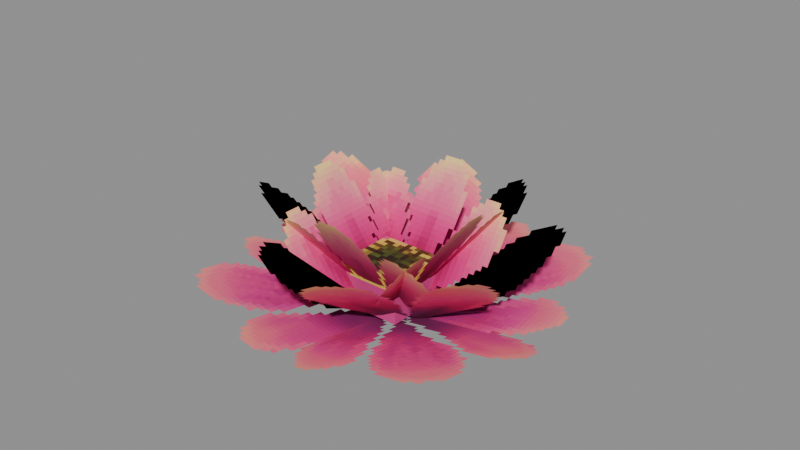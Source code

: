 # Source: Foliage_Cacti_Cacti_Flower_Giant.blend  (saved by Blender 5.0.119; exported with 4.5.12 LTS)
import bpy
from mathutils import Matrix  # noqa: F401  (used for matrix-valued properties, if any)

bpy.ops.wm.read_factory_settings(use_empty=True)
scene = bpy.context.scene
scene.name = 'Scene'

# ---- collections
col_widgets = bpy.data.collections.new('Widgets'); scene.collection.children.link(col_widgets)
col_widgets.hide_viewport = True

# ---- images (referenced by path relative to the original .blend; pixels are not part of the script)
import os
ASSET_DIR = os.environ.get("B2B_ASSET_DIR", "")  # directory of the original .blend (textures are referenced by path, not embedded)
HERE = os.path.dirname(os.path.abspath(__file__))  # packed textures are extracted next to this script under _unpacked/

def load_image(name, relpath, width, height, colorspace="sRGB"):
    """Load a texture the original file referenced (path relative to the .blend, or extracted next to this script)."""
    p = next((c for c in (os.path.join(HERE, relpath), os.path.join(ASSET_DIR, relpath)) if relpath and os.path.exists(c)), "")
    if p:
        img = bpy.data.images.load(p, check_existing=True)
        img.name = name
    else:  # same state as the original file: an image datablock whose file is absent (Cycles renders it pink)
        img = bpy.data.images.new(name, width, height)
        img.source = "FILE"
        img.filepath = "//" + (relpath or name)
    img.colorspace_settings.name = colorspace
    return img
img_image_0 = load_image('Image_0', '_unpacked/Image_0.733f38f8.png', 128, 64, 'sRGB')

# ---- materials (node trees are filled in below, after node groups)
mat_material_0 = bpy.data.materials.new('Material_0')

# ---- material node trees
mat_material_0.use_nodes = True; mat_material_0.node_tree.nodes.clear()
_N = mat_material_0.node_tree.nodes; _L = mat_material_0.node_tree.links
n0 = _N.new('ShaderNodeBsdfPrincipled'); n0.name = 'Principled BSDF'; n0.location = (10, 300)
n0.inputs[2].default_value = 1.0
n1 = _N.new('ShaderNodeOutputMaterial'); n1.name = 'Material Output'; n1.location = (300, 300)
n2 = _N.new('NodeFrame'); n2.name = 'Frame'; n2.location = (0, 0)
n2.label = 'Alpha Clip'
n2.width = 150
n3 = _N.new('ShaderNodeMath'); n3.name = 'Math'; n3.location = (-340, -20)
n3.operation = 'SUBTRACT'
n3.inputs[0].default_value = 1.0
n4 = _N.new('ShaderNodeMath'); n4.name = 'Math.001'; n4.location = (-540, -20)
n4.operation = 'LESS_THAN'
n4.inputs[1].default_value = 0.05
n5 = _N.new('ShaderNodeTexImage'); n5.name = 'Image Texture'; n5.location = (-840, 210)
n5.label = 'BASE COLOR'
n5.image = img_image_0
n5.interpolation = 'Closest'
n5.extension = 'EXTEND'
n3.parent = n2
n4.parent = n2
_L.new(n0.outputs[0], n1.inputs[0])
_L.new(n3.outputs[0], n0.inputs[4])
_L.new(n4.outputs[0], n3.inputs[1])
_L.new(n5.outputs[0], n0.inputs[0])
_L.new(n5.outputs[1], n4.inputs[0])
n1.is_active_output = True

# ---- meshes
me_mesh_0 = bpy.data.meshes.new('Mesh_0')
me_mesh_0.from_pydata([(-1.0, -6.257e-05, 1.0), (1.0, -6.258e-05, 1.0), (-1.0, -6.242e-05, -1.0), (1.0, -6.243e-05, -1.0), (2.756, -0.6576, 1.085), (2.817, -0.6628, -0.9138), (0.8762, 0.02141, 1.027), (0.9365, 0.01621, -0.9723), (-0.9681, -0.668, -2.756), (-0.9078, 0.01089, -0.8752), (1.031, -0.6836, -2.814), (1.091, -0.004708, -0.9337), (2.788, -1.326, -2.67), (0.9089, -0.6519, -2.789), (2.907, -0.6621, -0.7872), (1.028, 0.01155, -0.9059), (2.256, -1.785, 0.9983), (0.7202, -0.5057, 0.9218), (2.777, -1.27, -0.8625), (1.242, 0.00914, -0.9391), (-0.6874, -1.274, 0.9082), (1.191, -0.5874, 0.9362), (-0.8937, -0.6327, -0.975), (0.9845, 0.05384, -0.947), (-0.8149, -1.789, -2.145), (1.044, -1.177, -2.555), (-0.8703, -0.5646, -0.565), (0.9889, 0.04813, -0.9749), (2.117, -2.344, -2.312), (0.5755, -1.088, -2.528), (2.787, -1.256, -0.773), (1.245, -0.0003578, -0.9895), (-0.2725, -1.466, 0.587), (1.697, -1.808, 0.6473), (0.01201, -0.07598, -0.8229), (1.982, -0.418, -0.7626), (1.697, -2.267, -1.96), (-0.2725, -1.925, -2.02), (1.982, -0.4792, -1.11), (0.01202, -0.1372, -1.17), (-0.5911, -1.814, -1.711), (-0.5911, -1.467, 0.2586), (0.8231, -0.4211, -1.957), (0.8231, -0.07382, 0.01302), (2.016, -1.919, 0.3384), (2.016, -2.266, -1.631), (1.171, -0.1341, 0.02365), (1.171, -0.4814, -1.946), (1.238, -0.7663, -1.261), (1.238, -0.6361, -0.5225), (1.325, -0.2814, -1.347), (1.325, -0.1511, -0.608), (0.4997, -0.5078, -0.5451), (0.4997, -0.638, -1.284), (0.5865, -0.02287, -0.6306), (0.5865, -0.1531, -1.369), (0.4997, -0.5078, -0.5451), (1.238, -0.6361, -0.5225), (0.4997, -0.638, -1.284), (1.238, -0.7663, -1.261), (0.5865, -0.1531, -1.369), (1.325, -0.2814, -1.347), (0.5865, -0.02287, -0.6306), (1.325, -0.1511, -0.608), (0.4997, -0.638, -1.284), (1.238, -0.7663, -1.261), (0.5865, -0.1531, -1.369), (1.325, -0.2814, -1.347), (1.238, -0.6361, -0.5225), (0.4997, -0.5078, -0.5451), (1.325, -0.1511, -0.608), (0.5865, -0.02287, -0.6306)], [], [(0, 2, 1), (2, 3, 1), (4, 6, 5), (6, 7, 5), (8, 10, 9), (10, 11, 9), (12, 14, 13), (14, 15, 13), (16, 18, 17), (18, 19, 17), (20, 22, 21), (22, 23, 21), (24, 26, 25), (26, 27, 25), (28, 30, 29), (30, 31, 29), (32, 34, 33), (34, 35, 33), (36, 38, 37), (38, 39, 37), (40, 42, 41), (42, 43, 41), (44, 46, 45), (46, 47, 45), (48, 50, 49), (50, 51, 49), (52, 54, 53), (54, 55, 53), (56, 58, 57), (58, 59, 57), (60, 62, 61), (62, 63, 61), (64, 66, 65), (66, 67, 65), (68, 70, 69), (70, 71, 69)])
me_mesh_0.polygons.foreach_set('use_smooth', [0, 0, 0, 0, 0, 0, 0, 0, 1, 1, 0, 0, 1, 1, 0, 0, 0, 0, 0, 0, 0, 0, 0, 0, 0, 0, 0, 1, 0, 0, 0, 0, 0, 0, 0, 0])
_uv = me_mesh_0.uv_layers.new(name='UVMap')
_uv.uv.foreach_set('vector', [0.0, 1.0, 0.0, 0.5, 0.25, 1.0, 0.0, 0.5, 0.25, 0.5, 0.25, 1.0, 0.0, 1.0, 0.0, 0.5, 0.25, 1.0, 0.0, 0.5, 0.25, 0.5, 0.25, 1.0, 0.0, 1.0, 0.0, 0.5, 0.25, 1.0, 0.0, 0.5, 0.25, 0.5, 0.25, 1.0, 0.0, 1.0, 0.0, 0.5, 0.25, 1.0, 0.0, 0.5, 0.25, 0.5, 0.25, 1.0, 0.25, 1.0, 0.25, 0.5, 0.5, 1.0, 0.25, 0.5, 0.5, 0.5, 0.5, 1.0, 0.25, 1.0, 0.25, 0.5, 0.5, 1.0, 0.25, 0.5, 0.5, 0.5, 0.5, 1.0, 0.25, 1.0, 0.25, 0.5, 0.5, 1.0, 0.25, 0.5, 0.5, 0.5, 0.5, 1.0, 0.25, 1.0, 0.25, 0.5, 0.5, 1.0, 0.25, 0.5, 0.5, 0.5, 0.5, 1.0, 0.5, 1.0, 0.5, 0.5, 0.75, 1.0, 0.5, 0.5, 0.75, 0.5, 0.75, 1.0, 0.75, 1.0, 0.75, 0.5, 0.5, 1.0, 0.75, 0.5, 0.5, 0.5, 0.5, 1.0, 0.5, 1.0, 0.5, 0.5, 0.75, 1.0, 0.5, 0.5, 0.75, 0.5, 0.75, 1.0, 0.75, 1.0, 0.75, 0.5, 0.5, 1.0, 0.75, 0.5, 0.5, 0.5, 0.5, 1.0, 0.0, 0.3125, 0.0, 0.1875, 0.09375, 0.3125, 0.0, 0.1875, 0.09375, 0.1875, 0.09375, 0.3125, 0.0, 0.3125, 0.0, 0.1875, 0.09375, 0.3125, 0.0, 0.1875, 0.09375, 0.1875, 0.09375, 0.3125, 0.0, 0.5, 0.0, 0.3125, 0.09375, 0.5, 0.0, 0.3125, 0.09375, 0.3125, 0.09375, 0.5, 0.0, 0.5, 0.0, 0.3125, 0.09375, 0.5, 0.0, 0.3125, 0.09375, 0.3125, 0.09375, 0.5, 0.0, 0.3125, 0.0, 0.1875, 0.09375, 0.3125, 0.0, 0.1875, 0.09375, 0.1875, 0.09375, 0.3125, 0.0, 0.3125, 0.0, 0.1875, 0.09375, 0.3125, 0.0, 0.1875, 0.09375, 0.1875, 0.09375, 0.3125])
me_mesh_0.materials.append(mat_material_0)
me_mesh_0.update()
me_mesh_0.normals_split_custom_set([tuple(v) for v in zip(*[iter([-9.561e-09, -1.0, -7.512e-08, -9.561e-09, -1.0, -7.512e-08, -9.561e-09, -1.0, -7.512e-08, -9.561e-09, -1.0, -7.512e-08, -9.561e-09, -1.0, -7.512e-08, -9.561e-09, -1.0, -7.512e-08, -0.3394, -0.9406, -0.007793, -0.3394, -0.9406, -0.007793, -0.3394, -0.9406, -0.007793, -0.3394, -0.9406, -0.007793, -0.3394, -0.9406, -0.007793, -0.3394, -0.9406, -0.007793, 0.002594, -0.9406, 0.3395, 0.002594, -0.9406, 0.3395, 0.002594, -0.9406, 0.3395, 0.002594, -0.9406, 0.3395, 0.002594, -0.9406, 0.3395, 0.002594, -0.9406, 0.3395, -0.3368, -0.8812, 0.3317, -0.3368, -0.8812, 0.3317, -0.3368, -0.8812, 0.3317, -0.3368, -0.8812, 0.3317, -0.3368, -0.8812, 0.3317, -0.3368, -0.8812, 0.3317, -0.5853, -0.7242, -0.3645, -0.5853, -0.7242, -0.3645, -0.5853, -0.7242, -0.3645, -0.5853, -0.7242, -0.3645, -0.5853, -0.7243, -0.3645, -0.5853, -0.7242, -0.3645, 0.3277, -0.8828, -0.3365, 0.3277, -0.8828, -0.3365, 0.3277, -0.8828, -0.3365, 0.3277, -0.8828, -0.3365, 0.3277, -0.8828, -0.3365, 0.3277, -0.8828, -0.3365, 0.3675, -0.7287, 0.5778, 0.3675, -0.7287, 0.5778, 0.3675, -0.7287, 0.5778, 0.3675, -0.7287, 0.5778, 0.3675, -0.7287, 0.5778, 0.3675, -0.7287, 0.5778, -0.542, -0.5568, 0.6295, -0.542, -0.5568, 0.6295, -0.542, -0.5568, 0.6295, -0.542, -0.5568, 0.6295, -0.542, -0.5568, 0.6295, -0.542, -0.5568, 0.6295, -0.0996, -0.6985, -0.7086, -0.0996, -0.6985, -0.7086, -0.0996, -0.6985, -0.7086, -0.0996, -0.6985, -0.7086, -0.0996, -0.6985, -0.7086, -0.0996, -0.6985, -0.7086, -0.09961, -0.414, 0.9048, -0.09961, -0.414, 0.9048, -0.09961, -0.414, 0.9048, -0.09961, -0.414, 0.9048, -0.09961, -0.414, 0.9048, -0.09961, -0.414, 0.9048, 0.7071, -0.6964, 0.1228, 0.7071, -0.6964, 0.1228, 0.7071, -0.6964, 0.1228, 0.7071, -0.6964, 0.1228, 0.7071, -0.6964, 0.1228, 0.7071, -0.6964, 0.1228, -0.9063, -0.4162, 0.07338, -0.9063, -0.4162, 0.07338, -0.9063, -0.4162, 0.07338, -0.9063, -0.4162, 0.07338, -0.9063, -0.4162, 0.07338, -0.9063, -0.4162, 0.07338, 0.9848, -0.171, 0.03016, 0.9848, -0.171, 0.03016, 0.9848, -0.171, 0.03016, 0.9848, -0.171, 0.03016, 0.9848, -0.171, 0.03016, 0.9848, -0.171, 0.03016, -0.9848, 0.171, -0.03016, -0.9848, 0.171, -0.03016, -0.9848, 0.171, -0.03016, -0.9848, 0.171, -0.03016, -0.9848, 0.171, -0.03016, -0.9848, 0.171, -0.03016, -0.1737, -0.9698, 0.171, -0.1737, -0.9698, 0.171, -0.1737, -0.9698, 0.171, -0.1737, -0.9698, 0.171, -0.1737, -0.9698, 0.171, -0.1737, -0.9698, 0.171, 0.1737, 0.9698, -0.171, 0.1737, 0.9698, -0.171, 0.1737, 0.9698, -0.171, 0.1737, 0.9698, -0.171, 0.1737, 0.9698, -0.171, 0.1737, 0.9698, -0.171, 3.179e-06, -0.1736, -0.9848, 3.179e-06, -0.1736, -0.9848, 3.179e-06, -0.1736, -0.9848, 1.907e-06, -0.1736, -0.9848, 1.907e-06, -0.1736, -0.9848, 1.907e-06, -0.1736, -0.9848, -2.464e-06, 0.1736, 0.9848, -2.464e-06, 0.1736, 0.9848, -2.464e-06, 0.1736, 0.9848, -2.543e-06, 0.1736, 0.9848, -2.543e-06, 0.1736, 0.9848, -2.543e-06, 0.1736, 0.9848])] * 3)])
me_plane = bpy.data.meshes.new('Plane')
me_plane.from_pydata([(-1.0, -6.123e-17, -1.0), (1.0, -6.123e-17, -1.0), (-1.0, 6.123e-17, 1.0), (1.0, 6.123e-17, 1.0)], [], [(0, 1, 3, 2)])
_uv = me_plane.uv_layers.new(name='UVMap')
_uv.uv.foreach_set('vector', [0.0, 0.0, 1.0, 0.0, 1.0, 1.0, 0.0, 1.0])
me_plane.update()
me_cube = bpy.data.meshes.new('Cube')
me_cube.from_pydata([(-0.1994, -1.091, -0.9364), (-0.1994, -1.091, 1.166), (-0.1994, 1.074, -0.9364), (-0.1994, 1.074, 1.166), (0.8114, -1.091, -0.9364), (0.8114, -1.091, 1.166), (0.8114, 1.074, -0.9364), (0.8114, 1.074, 1.166)], [], [(0, 1, 3, 2), (2, 3, 7, 6), (6, 7, 5, 4), (4, 5, 1, 0), (2, 6, 4, 0), (7, 3, 1, 5)])
_uv = me_cube.uv_layers.new(name='UVMap')
_uv.uv.foreach_set('vector', [0.375, 0.0, 0.625, 0.0, 0.625, 0.25, 0.375, 0.25, 0.375, 0.25, 0.625, 0.25, 0.625, 0.5, 0.375, 0.5, 0.375, 0.5, 0.625, 0.5, 0.625, 0.75, 0.375, 0.75, 0.375, 0.75, 0.625, 0.75, 0.625, 1.0, 0.375, 1.0, 0.125, 0.5, 0.375, 0.5, 0.375, 0.75, 0.125, 0.75, 0.625, 0.5, 0.875, 0.5, 0.875, 0.75, 0.625, 0.75])
me_cube.update()
me_cube_001 = bpy.data.meshes.new('Cube.001')
me_cube_001.from_pydata([(1.662, -1.399, -2.645), (1.662, -1.399, -0.4071), (1.662, 0.8628, -2.645), (1.662, 0.8628, -0.4071), (2.009, -1.399, -2.645), (2.009, -1.399, -0.4071), (2.009, 0.8628, -2.645), (2.009, 0.8628, -0.4071)], [], [(0, 1, 3, 2), (2, 3, 7, 6), (6, 7, 5, 4), (4, 5, 1, 0), (2, 6, 4, 0), (7, 3, 1, 5)])
_uv = me_cube_001.uv_layers.new(name='UVMap')
_uv.uv.foreach_set('vector', [0.375, 0.0, 0.625, 0.0, 0.625, 0.25, 0.375, 0.25, 0.375, 0.25, 0.625, 0.25, 0.625, 0.5, 0.375, 0.5, 0.375, 0.5, 0.625, 0.5, 0.625, 0.75, 0.375, 0.75, 0.375, 0.75, 0.625, 0.75, 0.625, 1.0, 0.375, 1.0, 0.125, 0.5, 0.375, 0.5, 0.375, 0.75, 0.125, 0.75, 0.625, 0.5, 0.875, 0.5, 0.875, 0.75, 0.625, 0.75])
me_cube_001.update()
me_cube_002 = bpy.data.meshes.new('Cube.002')
me_cube_002.from_pydata([(-0.8182, -1.985, -2.64), (-0.8182, -1.985, -0.3954), (-0.8182, -1.023, -2.64), (-0.8182, -1.023, -0.3954), (1.497, -1.985, -2.64), (1.497, -1.985, -0.3954), (1.497, -1.023, -2.64), (1.497, -1.023, -0.3954)], [], [(0, 1, 3, 2), (2, 3, 7, 6), (6, 7, 5, 4), (4, 5, 1, 0), (2, 6, 4, 0), (7, 3, 1, 5)])
_uv = me_cube_002.uv_layers.new(name='UVMap')
_uv.uv.foreach_set('vector', [0.375, 0.0, 0.625, 0.0, 0.625, 0.25, 0.375, 0.25, 0.375, 0.25, 0.625, 0.25, 0.625, 0.5, 0.375, 0.5, 0.375, 0.5, 0.625, 0.5, 0.625, 0.75, 0.375, 0.75, 0.375, 0.75, 0.625, 0.75, 0.625, 1.0, 0.375, 1.0, 0.125, 0.5, 0.375, 0.5, 0.375, 0.75, 0.125, 0.75, 0.625, 0.5, 0.875, 0.5, 0.875, 0.75, 0.625, 0.75])
me_cube_002.update()
me_cube_003 = bpy.data.meshes.new('Cube.003')
me_cube_003.from_pydata([(-1.3, -1.812, -0.9202), (-1.3, -1.812, 0.9863), (-1.3, 0.04475, -0.9202), (-1.3, 0.04475, 0.9863), (0.6668, -1.812, -0.9202), (0.6668, -1.812, 0.9863), (0.6668, 0.04475, -0.9202), (0.6668, 0.04475, 0.9863)], [], [(0, 1, 3, 2), (2, 3, 7, 6), (6, 7, 5, 4), (4, 5, 1, 0), (2, 6, 4, 0), (7, 3, 1, 5)])
_uv = me_cube_003.uv_layers.new(name='UVMap')
_uv.uv.foreach_set('vector', [0.375, 0.0, 0.625, 0.0, 0.625, 0.25, 0.375, 0.25, 0.375, 0.25, 0.625, 0.25, 0.625, 0.5, 0.375, 0.5, 0.375, 0.5, 0.625, 0.5, 0.625, 0.75, 0.375, 0.75, 0.375, 0.75, 0.625, 0.75, 0.625, 1.0, 0.375, 1.0, 0.125, 0.5, 0.375, 0.5, 0.375, 0.75, 0.125, 0.75, 0.625, 0.5, 0.875, 0.5, 0.875, 0.75, 0.625, 0.75])
me_cube_003.update()
me_cube_004 = bpy.data.meshes.new('Cube.004')
me_cube_004.from_pydata([(-1.067, -1.352, -1.425), (-1.067, -1.352, 0.9374), (-1.067, -0.05948, -1.425), (-1.067, -0.05948, 0.9374), (1.395, -1.352, -1.425), (1.395, -1.352, 0.9374), (1.395, -0.05948, -1.425), (1.395, -0.05948, 0.9374)], [], [(0, 1, 3, 2), (2, 3, 7, 6), (6, 7, 5, 4), (4, 5, 1, 0), (2, 6, 4, 0), (7, 3, 1, 5)])
_uv = me_cube_004.uv_layers.new(name='UVMap')
_uv.uv.foreach_set('vector', [0.375, 0.0, 0.625, 0.0, 0.625, 0.25, 0.375, 0.25, 0.375, 0.25, 0.625, 0.25, 0.625, 0.5, 0.375, 0.5, 0.375, 0.5, 0.625, 0.5, 0.625, 0.75, 0.375, 0.75, 0.375, 0.75, 0.625, 0.75, 0.625, 1.0, 0.375, 1.0, 0.125, 0.5, 0.375, 0.5, 0.375, 0.75, 0.125, 0.75, 0.625, 0.5, 0.875, 0.5, 0.875, 0.75, 0.625, 0.75])
me_cube_004.update()
me_cube_005 = bpy.data.meshes.new('Cube.005')
me_cube_005.from_pydata([(-2.197, -2.146, -2.559), (-2.197, -2.146, 0.03155), (-2.197, -1.248, -2.559), (-2.197, -1.248, 0.03155), (0.5167, -2.146, -2.559), (0.5167, -2.146, 0.03155), (0.5167, -1.248, -2.559), (0.5167, -1.248, 0.03155)], [], [(0, 1, 3, 2), (2, 3, 7, 6), (6, 7, 5, 4), (4, 5, 1, 0), (2, 6, 4, 0), (7, 3, 1, 5)])
_uv = me_cube_005.uv_layers.new(name='UVMap')
_uv.uv.foreach_set('vector', [0.375, 0.0, 0.625, 0.0, 0.625, 0.25, 0.375, 0.25, 0.375, 0.25, 0.625, 0.25, 0.625, 0.5, 0.375, 0.5, 0.375, 0.5, 0.625, 0.5, 0.625, 0.75, 0.375, 0.75, 0.375, 0.75, 0.625, 0.75, 0.625, 1.0, 0.375, 1.0, 0.125, 0.5, 0.375, 0.5, 0.375, 0.75, 0.125, 0.75, 0.625, 0.5, 0.875, 0.5, 0.875, 0.75, 0.625, 0.75])
me_cube_005.update()
me_cube_006 = bpy.data.meshes.new('Cube.006')
me_cube_006.from_pydata([(-0.1922, -2.117, -2.532), (-0.1922, -2.117, 0.04109), (-0.1922, -0.9473, -2.532), (-0.1922, -0.9473, 0.04109), (2.598, -2.117, -2.532), (2.598, -2.117, 0.04109), (2.598, -0.9473, -2.532), (2.598, -0.9473, 0.04109)], [], [(0, 1, 3, 2), (2, 3, 7, 6), (6, 7, 5, 4), (4, 5, 1, 0), (2, 6, 4, 0), (7, 3, 1, 5)])
_uv = me_cube_006.uv_layers.new(name='UVMap')
_uv.uv.foreach_set('vector', [0.375, 0.0, 0.625, 0.0, 0.625, 0.25, 0.375, 0.25, 0.375, 0.25, 0.625, 0.25, 0.625, 0.5, 0.375, 0.5, 0.375, 0.5, 0.625, 0.5, 0.625, 0.75, 0.375, 0.75, 0.375, 0.75, 0.625, 0.75, 0.625, 1.0, 0.375, 1.0, 0.125, 0.5, 0.375, 0.5, 0.375, 0.75, 0.125, 0.75, 0.625, 0.5, 0.875, 0.5, 0.875, 0.75, 0.625, 0.75])
me_cube_006.update()
me_cube_007 = bpy.data.meshes.new('Cube.007')
me_cube_007.from_pydata([(-1.272, -1.335, -1.045), (-1.272, -1.335, 1.217), (-1.272, -0.8308, -1.045), (-1.272, -0.8308, 1.217), (0.9816, -1.335, -1.045), (0.9816, -1.335, 1.217), (0.9816, -0.8308, -1.045), (0.9816, -0.8308, 1.217)], [], [(0, 1, 3, 2), (2, 3, 7, 6), (6, 7, 5, 4), (4, 5, 1, 0), (2, 6, 4, 0), (7, 3, 1, 5)])
_uv = me_cube_007.uv_layers.new(name='UVMap')
_uv.uv.foreach_set('vector', [0.375, 0.0, 0.625, 0.0, 0.625, 0.25, 0.375, 0.25, 0.375, 0.25, 0.625, 0.25, 0.625, 0.5, 0.375, 0.5, 0.375, 0.5, 0.625, 0.5, 0.625, 0.75, 0.375, 0.75, 0.375, 0.75, 0.625, 0.75, 0.625, 1.0, 0.375, 1.0, 0.125, 0.5, 0.375, 0.5, 0.375, 0.75, 0.125, 0.75, 0.625, 0.5, 0.875, 0.5, 0.875, 0.75, 0.625, 0.75])
me_cube_007.update()
me_cube_008 = bpy.data.meshes.new('Cube.008')
me_cube_008.from_pydata([(-1.273, -2.498, -0.2196), (-1.273, -2.498, 1.978), (-1.273, -1.923, -0.2196), (-1.273, -1.923, 1.978), (0.9816, -2.498, -0.2196), (0.9816, -2.498, 1.978), (0.9816, -1.923, -0.2196), (0.9816, -1.923, 1.978)], [], [(0, 1, 3, 2), (2, 3, 7, 6), (6, 7, 5, 4), (4, 5, 1, 0), (2, 6, 4, 0), (7, 3, 1, 5)])
_uv = me_cube_008.uv_layers.new(name='UVMap')
_uv.uv.foreach_set('vector', [0.375, 0.0, 0.625, 0.0, 0.625, 0.25, 0.375, 0.25, 0.375, 0.25, 0.625, 0.25, 0.625, 0.5, 0.375, 0.5, 0.375, 0.5, 0.625, 0.5, 0.625, 0.75, 0.375, 0.75, 0.375, 0.75, 0.625, 0.75, 0.625, 1.0, 0.375, 1.0, 0.125, 0.5, 0.375, 0.5, 0.375, 0.75, 0.125, 0.75, 0.625, 0.5, 0.875, 0.5, 0.875, 0.75, 0.625, 0.75])
me_cube_008.update()
me_cube_009 = bpy.data.meshes.new('Cube.009')
me_cube_009.from_pydata([(-0.8138, -2.546, -2.101), (-0.8138, -2.546, 0.04675), (-0.8138, 0.07991, -2.101), (-0.8138, 0.07991, 0.04675), (0.9262, -2.546, -2.101), (0.9262, -2.546, 0.04675), (0.9262, 0.07991, -2.101), (0.9262, 0.07991, 0.04675)], [], [(0, 1, 3, 2), (2, 3, 7, 6), (6, 7, 5, 4), (4, 5, 1, 0), (2, 6, 4, 0), (7, 3, 1, 5)])
_uv = me_cube_009.uv_layers.new(name='UVMap')
_uv.uv.foreach_set('vector', [0.375, 0.0, 0.625, 0.0, 0.625, 0.25, 0.375, 0.25, 0.375, 0.25, 0.625, 0.25, 0.625, 0.5, 0.375, 0.5, 0.375, 0.5, 0.625, 0.5, 0.625, 0.75, 0.375, 0.75, 0.375, 0.75, 0.625, 0.75, 0.625, 1.0, 0.375, 1.0, 0.125, 0.5, 0.375, 0.5, 0.375, 0.75, 0.125, 0.75, 0.625, 0.5, 0.875, 0.5, 0.875, 0.75, 0.625, 0.75])
me_cube_009.update()
me_cube_010 = bpy.data.meshes.new('Cube.010')
me_cube_010.from_pydata([(-1.267, -2.541, -0.05803), (-1.267, -2.541, 1.584), (-1.267, -0.1847, -0.05803), (-1.267, -0.1847, 1.584), (0.8659, -2.541, -0.05803), (0.8659, -2.541, 1.584), (0.8659, -0.1847, -0.05803), (0.8659, -0.1847, 1.584)], [], [(0, 1, 3, 2), (2, 3, 7, 6), (6, 7, 5, 4), (4, 5, 1, 0), (2, 6, 4, 0), (7, 3, 1, 5)])
_uv = me_cube_010.uv_layers.new(name='UVMap')
_uv.uv.foreach_set('vector', [0.375, 0.0, 0.625, 0.0, 0.625, 0.25, 0.375, 0.25, 0.375, 0.25, 0.625, 0.25, 0.625, 0.5, 0.375, 0.5, 0.375, 0.5, 0.625, 0.5, 0.625, 0.75, 0.375, 0.75, 0.375, 0.75, 0.625, 0.75, 0.625, 1.0, 0.375, 1.0, 0.125, 0.5, 0.375, 0.5, 0.375, 0.75, 0.125, 0.75, 0.625, 0.5, 0.875, 0.5, 0.875, 0.75, 0.625, 0.75])
me_cube_010.update()
me_cube_011 = bpy.data.meshes.new('Cube.011')
me_cube_011.from_pydata([(-0.4378, -1.432, -0.9771), (-0.4378, -1.432, -0.2337), (-0.4378, -0.585, -0.9771), (-0.4378, -0.585, -0.2337), (0.3876, -1.432, -0.9771), (0.3876, -1.432, -0.2337), (0.3876, -0.585, -0.9771), (0.3876, -0.585, -0.2337)], [], [(0, 1, 3, 2), (2, 3, 7, 6), (6, 7, 5, 4), (4, 5, 1, 0), (2, 6, 4, 0), (7, 3, 1, 5)])
_uv = me_cube_011.uv_layers.new(name='UVMap')
_uv.uv.foreach_set('vector', [0.375, 0.0, 0.625, 0.0, 0.625, 0.25, 0.375, 0.25, 0.375, 0.25, 0.625, 0.25, 0.625, 0.5, 0.375, 0.5, 0.375, 0.5, 0.625, 0.5, 0.625, 0.75, 0.375, 0.75, 0.375, 0.75, 0.625, 0.75, 0.625, 1.0, 0.375, 1.0, 0.125, 0.5, 0.375, 0.5, 0.375, 0.75, 0.125, 0.75, 0.625, 0.5, 0.875, 0.5, 0.875, 0.75, 0.625, 0.75])
me_cube_011.update()
arm_armature = bpy.data.armatures.new('Armature')  # bones are not reproduced

# ---- objects
ob_flower1 = bpy.data.objects.new('Flower1', arm_armature)
ob_mesh_0 = bpy.data.objects.new('Mesh_0', me_mesh_0)
ob_wgt_flower1 = bpy.data.objects.new('WGT-Flower1', me_plane)
ob_wgt_node = bpy.data.objects.new('WGT-Node', me_cube)
ob_wgt_node_001 = bpy.data.objects.new('WGT-Node.001', me_cube_001)
ob_wgt_node_002 = bpy.data.objects.new('WGT-Node.002', me_cube_002)
ob_wgt_flower2 = bpy.data.objects.new('WGT-Flower2', me_cube_003)
ob_wgt_node_003 = bpy.data.objects.new('WGT-Node.003', me_cube_004)
ob_wgt_node_004 = bpy.data.objects.new('WGT-Node.004', me_cube_005)
ob_wgt_node_005 = bpy.data.objects.new('WGT-Node.005', me_cube_006)
ob_wgt_flower3 = bpy.data.objects.new('WGT-Flower3', me_cube_007)
ob_wgt_node_006 = bpy.data.objects.new('WGT-Node.006', me_cube_008)
ob_wgt_node_007 = bpy.data.objects.new('WGT-Node.007', me_cube_009)
ob_wgt_node_008 = bpy.data.objects.new('WGT-Node.008', me_cube_010)
ob_wgt_node_009 = bpy.data.objects.new('WGT-Node.009', me_cube_011)

# ---- transforms, parenting, visibility, modifiers, constraints
ob_flower1.location = (-0.9565, 0.9233, 0.25)
ob_flower1.rotation_mode = 'QUATERNION'
ob_flower1.rotation_quaternion = (0.7631, -0.6403, 0.06677, 0.05602)
ob_flower1.show_in_front = True
ob_mesh_0.parent = ob_flower1
ob_mesh_0.location = (0.0, 0.0, 0.0)
ob_mesh_0.rotation_mode = 'QUATERNION'
ob_mesh_0.rotation_quaternion = (1.0, 0.0, 0.0, 0.0)
_vg = ob_mesh_0.vertex_groups.new(name='Flower1')
_vg.add([0, 1, 2, 3], 1.0, 'REPLACE')
_vg = ob_mesh_0.vertex_groups.new(name='Node')
_vg.add([4, 5, 6, 7], 1.0, 'REPLACE')
_vg = ob_mesh_0.vertex_groups.new(name='Node.001')
_vg.add([8, 9, 10, 11], 1.0, 'REPLACE')
_vg = ob_mesh_0.vertex_groups.new(name='Node.002')
_vg.add([12, 13, 14, 15], 1.0, 'REPLACE')
_vg = ob_mesh_0.vertex_groups.new(name='Flower2')
_vg.add([16, 17, 18, 19], 1.0, 'REPLACE')
_vg = ob_mesh_0.vertex_groups.new(name='Node.003')
_vg.add([20, 21, 22, 23], 1.0, 'REPLACE')
_vg = ob_mesh_0.vertex_groups.new(name='Node.004')
_vg.add([24, 25, 26, 27], 1.0, 'REPLACE')
_vg = ob_mesh_0.vertex_groups.new(name='Node.005')
_vg.add([28, 29, 30, 31], 1.0, 'REPLACE')
_vg = ob_mesh_0.vertex_groups.new(name='Flower3')
_vg.add([32, 33, 34, 35], 1.0, 'REPLACE')
_vg = ob_mesh_0.vertex_groups.new(name='Node.006')
_vg.add([36, 37, 38, 39], 1.0, 'REPLACE')
_vg = ob_mesh_0.vertex_groups.new(name='Node.007')
_vg.add([40, 41, 42, 43], 1.0, 'REPLACE')
_vg = ob_mesh_0.vertex_groups.new(name='Node.008')
_vg.add([44, 45, 46, 47], 1.0, 'REPLACE')
_vg = ob_mesh_0.vertex_groups.new(name='Node.009')
_vg.add([48, 49, 50, 51, 52, 53, 54, 55, 56, 57, 58, 59, 60, 61, 62, 63, 64, 65, 66, 67, 68, 69, 70, 71], 1.0, 'REPLACE')
_m = ob_mesh_0.modifiers.new('Armature', 'ARMATURE')
_m.object = ob_flower1
ob_wgt_flower1.location = (0.0, 0.0, 0.0)
ob_wgt_flower1.hide_render = True
ob_wgt_node.location = (0.0, 0.0, 0.0)
ob_wgt_node.hide_render = True
ob_wgt_node_001.location = (0.0, 0.0, 0.0)
ob_wgt_node_001.hide_render = True
ob_wgt_node_002.location = (0.0, 0.0, 0.0)
ob_wgt_node_002.hide_render = True
ob_wgt_flower2.location = (0.0, 0.0, 0.0)
ob_wgt_flower2.hide_render = True
ob_wgt_node_003.location = (0.0, 0.0, 0.0)
ob_wgt_node_003.hide_render = True
ob_wgt_node_004.location = (0.0, 0.0, 0.0)
ob_wgt_node_004.hide_render = True
ob_wgt_node_005.location = (0.0, 0.0, 0.0)
ob_wgt_node_005.hide_render = True
ob_wgt_flower3.location = (0.0, 0.0, 0.0)
ob_wgt_flower3.hide_render = True
ob_wgt_node_006.location = (0.0, 0.0, 0.0)
ob_wgt_node_006.hide_render = True
ob_wgt_node_007.location = (0.0, 0.0, 0.0)
ob_wgt_node_007.hide_render = True
ob_wgt_node_008.location = (0.0, 0.0, 0.0)
ob_wgt_node_008.hide_render = True
ob_wgt_node_009.location = (0.0, 0.0, 0.0)
ob_wgt_node_009.hide_render = True

# ---- collection membership
scene.collection.objects.link(ob_flower1)
scene.collection.objects.link(ob_mesh_0)
col_widgets.objects.link(ob_wgt_flower1)
col_widgets.objects.link(ob_wgt_node)
col_widgets.objects.link(ob_wgt_node_001)
col_widgets.objects.link(ob_wgt_node_002)
col_widgets.objects.link(ob_wgt_flower2)
col_widgets.objects.link(ob_wgt_node_003)
col_widgets.objects.link(ob_wgt_node_004)
col_widgets.objects.link(ob_wgt_node_005)
col_widgets.objects.link(ob_wgt_flower3)
col_widgets.objects.link(ob_wgt_node_006)
col_widgets.objects.link(ob_wgt_node_007)
col_widgets.objects.link(ob_wgt_node_008)
col_widgets.objects.link(ob_wgt_node_009)

# ---- scene / render settings (as saved in the file)
scene.frame_start = 1; scene.frame_end = 250; scene.frame_set(1)
scene.render.engine = 'BLENDER_EEVEE_NEXT'
scene.render.bake_bias = 0.0
scene.render.bake_samples = 0
scene.cycles.sampling_pattern = 'TABULATED_SOBOL'
scene.eevee.use_volume_custom_range = False
bpy.context.view_layer.update()

# ---- added for rendering (the .blend has no active camera and no usable light): camera, sun + grey world if the file has none
cam_auto = bpy.data.cameras.new('AutoCamera')
cam_auto.lens = 50.0
cam_auto.sensor_width = 36.0
cam_auto.clip_end = 1000.0
ob_auto_camera = bpy.data.objects.new('AutoCamera', cam_auto)
scene.collection.objects.link(ob_auto_camera)
ob_auto_camera.location = (6.74252, -8.03506, 6.31926)
ob_auto_camera.rotation_euler = (1.09748, -7.21219e-08, 0.694738)
scene.camera = ob_auto_camera
light_auto_sun = bpy.data.lights.new('AutoSun', 'SUN')
light_auto_sun.energy = 3.0
light_auto_sun.angle = 0.0523599
ob_auto_sun = bpy.data.objects.new('AutoSun', light_auto_sun)
scene.collection.objects.link(ob_auto_sun)
ob_auto_sun.rotation_euler = (0.872665, 0.174533, 0.523599)
if scene.world is None:
    world_auto = bpy.data.worlds.new('AutoWorld')
    world_auto.color = (0.3, 0.3, 0.3)
    scene.world = world_auto
bpy.context.view_layer.update()
